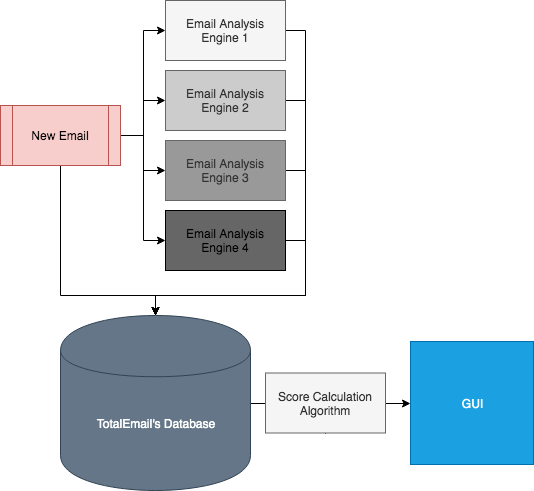

The diagram above was exported from draw.io. Its source (the exported page's mxGraphModel, read from the mxfile embedded in the PNG):
<mxGraphModel dx="918" dy="599" grid="1" gridSize="10" guides="1" tooltips="1" connect="1" arrows="1" fold="1" page="1" pageScale="1" pageWidth="850" pageHeight="1100" math="0" shadow="0">
  <root>
    <mxCell id="0" />
    <mxCell id="1" parent="0" />
    <mxCell id="o1wGSGkI9JUxDc9RruGh-16" style="edgeStyle=orthogonalEdgeStyle;rounded=0;orthogonalLoop=1;jettySize=auto;html=1;exitX=1;exitY=0.5;exitDx=0;exitDy=0;entryX=0.5;entryY=0;entryDx=0;entryDy=0;" edge="1" parent="1" source="o1wGSGkI9JUxDc9RruGh-1" target="o1wGSGkI9JUxDc9RruGh-11">
      <mxGeometry relative="1" as="geometry">
        <Array as="points">
          <mxPoint x="445" y="85" />
          <mxPoint x="445" y="350" />
          <mxPoint x="295" y="350" />
        </Array>
      </mxGeometry>
    </mxCell>
    <mxCell id="o1wGSGkI9JUxDc9RruGh-1" value="Email Analysis Engine 1" style="rounded=0;whiteSpace=wrap;html=1;fillColor=#f5f5f5;strokeColor=#666666;fontColor=#333333;" vertex="1" parent="1">
      <mxGeometry x="305" y="55" width="120" height="60" as="geometry" />
    </mxCell>
    <mxCell id="o1wGSGkI9JUxDc9RruGh-15" style="edgeStyle=orthogonalEdgeStyle;rounded=0;orthogonalLoop=1;jettySize=auto;html=1;exitX=1;exitY=0.5;exitDx=0;exitDy=0;entryX=0.5;entryY=0;entryDx=0;entryDy=0;" edge="1" parent="1" source="o1wGSGkI9JUxDc9RruGh-2" target="o1wGSGkI9JUxDc9RruGh-11">
      <mxGeometry relative="1" as="geometry">
        <mxPoint x="640" y="410" as="targetPoint" />
        <Array as="points">
          <mxPoint x="445" y="155" />
          <mxPoint x="445" y="350" />
          <mxPoint x="295" y="350" />
        </Array>
      </mxGeometry>
    </mxCell>
    <mxCell id="o1wGSGkI9JUxDc9RruGh-2" value="Email Analysis Engine 2&lt;br&gt;" style="rounded=0;whiteSpace=wrap;html=1;fillColor=#cccccc;strokeColor=#666666;fontColor=#333333;" vertex="1" parent="1">
      <mxGeometry x="305" y="125" width="120" height="60" as="geometry" />
    </mxCell>
    <mxCell id="o1wGSGkI9JUxDc9RruGh-14" style="edgeStyle=orthogonalEdgeStyle;rounded=0;orthogonalLoop=1;jettySize=auto;html=1;exitX=1;exitY=0.5;exitDx=0;exitDy=0;entryX=0.5;entryY=0;entryDx=0;entryDy=0;" edge="1" parent="1" source="o1wGSGkI9JUxDc9RruGh-3" target="o1wGSGkI9JUxDc9RruGh-11">
      <mxGeometry relative="1" as="geometry">
        <mxPoint x="290" y="430" as="targetPoint" />
        <Array as="points">
          <mxPoint x="445" y="225" />
          <mxPoint x="445" y="350" />
          <mxPoint x="295" y="350" />
        </Array>
      </mxGeometry>
    </mxCell>
    <mxCell id="o1wGSGkI9JUxDc9RruGh-3" value="Email Analysis Engine 3" style="rounded=0;whiteSpace=wrap;html=1;fillColor=#999999;strokeColor=#666666;fontColor=#333333;" vertex="1" parent="1">
      <mxGeometry x="305" y="195" width="120" height="60" as="geometry" />
    </mxCell>
    <mxCell id="o1wGSGkI9JUxDc9RruGh-13" style="edgeStyle=orthogonalEdgeStyle;rounded=0;orthogonalLoop=1;jettySize=auto;html=1;exitX=1;exitY=0.5;exitDx=0;exitDy=0;entryX=0.5;entryY=0;entryDx=0;entryDy=0;" edge="1" parent="1" source="o1wGSGkI9JUxDc9RruGh-4" target="o1wGSGkI9JUxDc9RruGh-11">
      <mxGeometry relative="1" as="geometry">
        <Array as="points">
          <mxPoint x="445" y="295" />
          <mxPoint x="445" y="350" />
          <mxPoint x="295" y="350" />
        </Array>
      </mxGeometry>
    </mxCell>
    <mxCell id="o1wGSGkI9JUxDc9RruGh-4" value="Email Analysis Engine 4" style="rounded=0;whiteSpace=wrap;html=1;fillColor=#666666;" vertex="1" parent="1">
      <mxGeometry x="305" y="265" width="120" height="60" as="geometry" />
    </mxCell>
    <mxCell id="o1wGSGkI9JUxDc9RruGh-7" style="edgeStyle=orthogonalEdgeStyle;rounded=0;orthogonalLoop=1;jettySize=auto;html=1;exitX=1;exitY=0.5;exitDx=0;exitDy=0;entryX=0;entryY=0.5;entryDx=0;entryDy=0;" edge="1" parent="1" source="o1wGSGkI9JUxDc9RruGh-6" target="o1wGSGkI9JUxDc9RruGh-1">
      <mxGeometry relative="1" as="geometry" />
    </mxCell>
    <mxCell id="o1wGSGkI9JUxDc9RruGh-8" style="edgeStyle=orthogonalEdgeStyle;rounded=0;orthogonalLoop=1;jettySize=auto;html=1;exitX=1;exitY=0.5;exitDx=0;exitDy=0;entryX=0;entryY=0.5;entryDx=0;entryDy=0;" edge="1" parent="1" source="o1wGSGkI9JUxDc9RruGh-6" target="o1wGSGkI9JUxDc9RruGh-2">
      <mxGeometry relative="1" as="geometry" />
    </mxCell>
    <mxCell id="o1wGSGkI9JUxDc9RruGh-9" style="edgeStyle=orthogonalEdgeStyle;rounded=0;orthogonalLoop=1;jettySize=auto;html=1;exitX=1;exitY=0.5;exitDx=0;exitDy=0;entryX=0;entryY=0.5;entryDx=0;entryDy=0;" edge="1" parent="1" source="o1wGSGkI9JUxDc9RruGh-6" target="o1wGSGkI9JUxDc9RruGh-3">
      <mxGeometry relative="1" as="geometry" />
    </mxCell>
    <mxCell id="o1wGSGkI9JUxDc9RruGh-10" style="edgeStyle=orthogonalEdgeStyle;rounded=0;orthogonalLoop=1;jettySize=auto;html=1;exitX=1;exitY=0.5;exitDx=0;exitDy=0;entryX=0;entryY=0.5;entryDx=0;entryDy=0;" edge="1" parent="1" source="o1wGSGkI9JUxDc9RruGh-6" target="o1wGSGkI9JUxDc9RruGh-4">
      <mxGeometry relative="1" as="geometry" />
    </mxCell>
    <mxCell id="o1wGSGkI9JUxDc9RruGh-12" style="edgeStyle=orthogonalEdgeStyle;rounded=0;orthogonalLoop=1;jettySize=auto;html=1;exitX=0.5;exitY=1;exitDx=0;exitDy=0;entryX=0.5;entryY=0;entryDx=0;entryDy=0;" edge="1" parent="1" source="o1wGSGkI9JUxDc9RruGh-6" target="o1wGSGkI9JUxDc9RruGh-11">
      <mxGeometry relative="1" as="geometry">
        <Array as="points">
          <mxPoint x="200" y="350" />
          <mxPoint x="295" y="350" />
        </Array>
      </mxGeometry>
    </mxCell>
    <mxCell id="o1wGSGkI9JUxDc9RruGh-6" value="New Email&lt;br&gt;" style="shape=process;whiteSpace=wrap;html=1;backgroundOutline=1;fillColor=#f8cecc;strokeColor=#b85450;" vertex="1" parent="1">
      <mxGeometry x="140" y="160" width="120" height="60" as="geometry" />
    </mxCell>
    <mxCell id="o1wGSGkI9JUxDc9RruGh-21" style="edgeStyle=orthogonalEdgeStyle;rounded=0;orthogonalLoop=1;jettySize=auto;html=1;exitX=1;exitY=0.5;exitDx=0;exitDy=0;endArrow=none;endFill=0;" edge="1" parent="1" source="o1wGSGkI9JUxDc9RruGh-11" target="o1wGSGkI9JUxDc9RruGh-20">
      <mxGeometry relative="1" as="geometry" />
    </mxCell>
    <mxCell id="o1wGSGkI9JUxDc9RruGh-11" value="TotalEmail's Database" style="shape=cylinder;whiteSpace=wrap;html=1;boundedLbl=1;backgroundOutline=1;fillColor=#647687;strokeColor=#314354;fontColor=#ffffff;" vertex="1" parent="1">
      <mxGeometry x="200" y="370" width="190" height="175" as="geometry" />
    </mxCell>
    <mxCell id="o1wGSGkI9JUxDc9RruGh-18" value="GUI" style="whiteSpace=wrap;html=1;aspect=fixed;fillColor=#1ba1e2;strokeColor=#006EAF;fontColor=#ffffff;" vertex="1" parent="1">
      <mxGeometry x="550" y="396" width="123" height="123" as="geometry" />
    </mxCell>
    <mxCell id="o1wGSGkI9JUxDc9RruGh-22" style="edgeStyle=orthogonalEdgeStyle;rounded=0;orthogonalLoop=1;jettySize=auto;html=1;exitX=1;exitY=0.5;exitDx=0;exitDy=0;entryX=0;entryY=0.5;entryDx=0;entryDy=0;" edge="1" parent="1" source="o1wGSGkI9JUxDc9RruGh-20" target="o1wGSGkI9JUxDc9RruGh-18">
      <mxGeometry relative="1" as="geometry" />
    </mxCell>
    <mxCell id="o1wGSGkI9JUxDc9RruGh-20" value="Score Calculation Algorithm" style="rounded=0;whiteSpace=wrap;html=1;fillColor=#f5f5f5;strokeColor=#666666;fontColor=#333333;" vertex="1" parent="1">
      <mxGeometry x="405" y="427.5" width="120" height="60" as="geometry" />
    </mxCell>
    <mxCell id="o1wGSGkI9JUxDc9RruGh-23" style="edgeStyle=orthogonalEdgeStyle;rounded=0;orthogonalLoop=1;jettySize=auto;html=1;exitX=0.5;exitY=1;exitDx=0;exitDy=0;endArrow=none;endFill=0;" edge="1" parent="1" source="o1wGSGkI9JUxDc9RruGh-20" target="o1wGSGkI9JUxDc9RruGh-20">
      <mxGeometry relative="1" as="geometry" />
    </mxCell>
  </root>
</mxGraphModel>